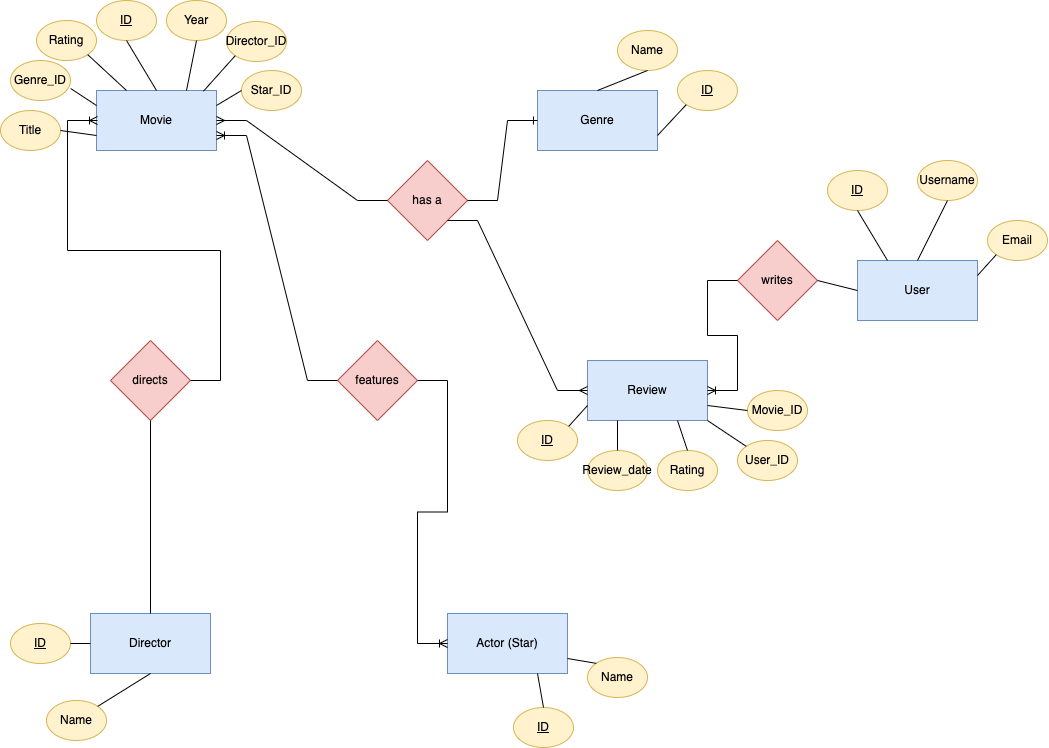

The diagram above was exported from draw.io. Its source (the exported page's mxGraphModel, read from the mxfile embedded in the PNG):
<mxGraphModel dx="1363" dy="914" grid="1" gridSize="10" guides="1" tooltips="1" connect="1" arrows="1" fold="1" page="1" pageScale="1" pageWidth="1169" pageHeight="827" math="0" shadow="0">
  <root>
    <mxCell id="0" />
    <mxCell id="1" parent="0" />
    <mxCell id="cIuFAU82zRCQEXXomgRY-1" value="Director" style="rounded=0;whiteSpace=wrap;html=1;fillColor=#dae8fc;strokeColor=#6c8ebf;" vertex="1" parent="1">
      <mxGeometry x="113" y="623" width="120" height="60" as="geometry" />
    </mxCell>
    <mxCell id="cIuFAU82zRCQEXXomgRY-2" value="Movie" style="rounded=0;whiteSpace=wrap;html=1;fillColor=#dae8fc;strokeColor=#6c8ebf;" vertex="1" parent="1">
      <mxGeometry x="119" y="100" width="120" height="60" as="geometry" />
    </mxCell>
    <mxCell id="cIuFAU82zRCQEXXomgRY-3" value="Actor (Star)" style="rounded=0;whiteSpace=wrap;html=1;fillColor=#dae8fc;strokeColor=#6c8ebf;" vertex="1" parent="1">
      <mxGeometry x="470" y="623" width="120" height="60" as="geometry" />
    </mxCell>
    <mxCell id="cIuFAU82zRCQEXXomgRY-4" value="Genre" style="rounded=0;whiteSpace=wrap;html=1;fillColor=#dae8fc;strokeColor=#6c8ebf;" vertex="1" parent="1">
      <mxGeometry x="560" y="100" width="120" height="60" as="geometry" />
    </mxCell>
    <mxCell id="cIuFAU82zRCQEXXomgRY-11" value="Genre_ID" style="ellipse;whiteSpace=wrap;html=1;fillColor=#fff2cc;strokeColor=#d6b656;" vertex="1" parent="1">
      <mxGeometry x="33" y="70" width="60" height="40" as="geometry" />
    </mxCell>
    <mxCell id="cIuFAU82zRCQEXXomgRY-12" value="&lt;u&gt;ID&lt;/u&gt;" style="ellipse;whiteSpace=wrap;html=1;fillColor=#fff2cc;strokeColor=#d6b656;" vertex="1" parent="1">
      <mxGeometry x="119" y="10" width="60" height="40" as="geometry" />
    </mxCell>
    <mxCell id="cIuFAU82zRCQEXXomgRY-13" value="Director_ID" style="ellipse;whiteSpace=wrap;html=1;fillColor=#fff2cc;strokeColor=#d6b656;" vertex="1" parent="1">
      <mxGeometry x="249" y="31" width="60" height="40" as="geometry" />
    </mxCell>
    <mxCell id="cIuFAU82zRCQEXXomgRY-14" value="Title" style="ellipse;whiteSpace=wrap;html=1;fillColor=#fff2cc;strokeColor=#d6b656;" vertex="1" parent="1">
      <mxGeometry x="23" y="120" width="60" height="40" as="geometry" />
    </mxCell>
    <mxCell id="cIuFAU82zRCQEXXomgRY-15" value="Rating" style="ellipse;whiteSpace=wrap;html=1;fillColor=#fff2cc;strokeColor=#d6b656;" vertex="1" parent="1">
      <mxGeometry x="59" y="30" width="60" height="40" as="geometry" />
    </mxCell>
    <mxCell id="cIuFAU82zRCQEXXomgRY-16" value="Year" style="ellipse;whiteSpace=wrap;html=1;fillColor=#fff2cc;strokeColor=#d6b656;" vertex="1" parent="1">
      <mxGeometry x="189" y="10" width="60" height="40" as="geometry" />
    </mxCell>
    <mxCell id="cIuFAU82zRCQEXXomgRY-17" value="Star_ID" style="ellipse;whiteSpace=wrap;html=1;fillColor=#fff2cc;strokeColor=#d6b656;" vertex="1" parent="1">
      <mxGeometry x="264" y="80" width="60" height="40" as="geometry" />
    </mxCell>
    <mxCell id="cIuFAU82zRCQEXXomgRY-19" value="Name" style="ellipse;whiteSpace=wrap;html=1;fillColor=#fff2cc;strokeColor=#d6b656;" vertex="1" parent="1">
      <mxGeometry x="640" y="40" width="60" height="40" as="geometry" />
    </mxCell>
    <mxCell id="cIuFAU82zRCQEXXomgRY-20" value="&lt;u&gt;ID&lt;/u&gt;" style="ellipse;whiteSpace=wrap;html=1;fillColor=#fff2cc;strokeColor=#d6b656;" vertex="1" parent="1">
      <mxGeometry x="700" y="80" width="60" height="40" as="geometry" />
    </mxCell>
    <mxCell id="cIuFAU82zRCQEXXomgRY-23" value="Name" style="ellipse;whiteSpace=wrap;html=1;fillColor=#fff2cc;strokeColor=#d6b656;" vertex="1" parent="1">
      <mxGeometry x="610" y="667" width="60" height="40" as="geometry" />
    </mxCell>
    <mxCell id="cIuFAU82zRCQEXXomgRY-24" value="&lt;u&gt;ID&lt;/u&gt;" style="ellipse;whiteSpace=wrap;html=1;fillColor=#fff2cc;strokeColor=#d6b656;" vertex="1" parent="1">
      <mxGeometry x="536" y="717" width="60" height="40" as="geometry" />
    </mxCell>
    <mxCell id="cIuFAU82zRCQEXXomgRY-25" value="Name" style="ellipse;whiteSpace=wrap;html=1;fillColor=#fff2cc;strokeColor=#d6b656;" vertex="1" parent="1">
      <mxGeometry x="69" y="710" width="60" height="40" as="geometry" />
    </mxCell>
    <mxCell id="cIuFAU82zRCQEXXomgRY-26" value="&lt;u&gt;ID&lt;/u&gt;" style="ellipse;whiteSpace=wrap;html=1;fillColor=#fff2cc;strokeColor=#d6b656;" vertex="1" parent="1">
      <mxGeometry x="33" y="633" width="60" height="40" as="geometry" />
    </mxCell>
    <mxCell id="cIuFAU82zRCQEXXomgRY-35" value="directs" style="rhombus;whiteSpace=wrap;html=1;fillColor=#f8cecc;strokeColor=#b85450;" vertex="1" parent="1">
      <mxGeometry x="133" y="350" width="80" height="80" as="geometry" />
    </mxCell>
    <mxCell id="cIuFAU82zRCQEXXomgRY-38" value="Review" style="rounded=0;whiteSpace=wrap;html=1;fillColor=#dae8fc;strokeColor=#6c8ebf;" vertex="1" parent="1">
      <mxGeometry x="610" y="370" width="120" height="60" as="geometry" />
    </mxCell>
    <mxCell id="cIuFAU82zRCQEXXomgRY-39" value="User" style="rounded=0;whiteSpace=wrap;html=1;fillColor=#dae8fc;strokeColor=#6c8ebf;" vertex="1" parent="1">
      <mxGeometry x="880" y="270" width="120" height="60" as="geometry" />
    </mxCell>
    <mxCell id="cIuFAU82zRCQEXXomgRY-40" value="Email" style="ellipse;whiteSpace=wrap;html=1;fillColor=#fff2cc;strokeColor=#d6b656;" vertex="1" parent="1">
      <mxGeometry x="1010" y="230" width="60" height="40" as="geometry" />
    </mxCell>
    <mxCell id="cIuFAU82zRCQEXXomgRY-41" value="Username" style="ellipse;whiteSpace=wrap;html=1;fillColor=#fff2cc;strokeColor=#d6b656;" vertex="1" parent="1">
      <mxGeometry x="940" y="170" width="60" height="40" as="geometry" />
    </mxCell>
    <mxCell id="cIuFAU82zRCQEXXomgRY-42" value="&lt;u&gt;ID&lt;/u&gt;" style="ellipse;whiteSpace=wrap;html=1;fillColor=#fff2cc;strokeColor=#d6b656;" vertex="1" parent="1">
      <mxGeometry x="850" y="180" width="60" height="40" as="geometry" />
    </mxCell>
    <mxCell id="cIuFAU82zRCQEXXomgRY-43" value="&lt;u&gt;ID&lt;/u&gt;" style="ellipse;whiteSpace=wrap;html=1;fillColor=#fff2cc;strokeColor=#d6b656;" vertex="1" parent="1">
      <mxGeometry x="540" y="430" width="60" height="40" as="geometry" />
    </mxCell>
    <mxCell id="cIuFAU82zRCQEXXomgRY-44" value="Review_date" style="ellipse;whiteSpace=wrap;html=1;fillColor=#fff2cc;strokeColor=#d6b656;" vertex="1" parent="1">
      <mxGeometry x="610" y="460" width="60" height="40" as="geometry" />
    </mxCell>
    <mxCell id="cIuFAU82zRCQEXXomgRY-45" value="Rating" style="ellipse;whiteSpace=wrap;html=1;fillColor=#fff2cc;strokeColor=#d6b656;" vertex="1" parent="1">
      <mxGeometry x="680" y="460" width="60" height="40" as="geometry" />
    </mxCell>
    <mxCell id="cIuFAU82zRCQEXXomgRY-46" value="User_ID" style="ellipse;whiteSpace=wrap;html=1;fillColor=#fff2cc;strokeColor=#d6b656;" vertex="1" parent="1">
      <mxGeometry x="760" y="450" width="60" height="40" as="geometry" />
    </mxCell>
    <mxCell id="cIuFAU82zRCQEXXomgRY-47" value="Movie_ID" style="ellipse;whiteSpace=wrap;html=1;fillColor=#fff2cc;strokeColor=#d6b656;" vertex="1" parent="1">
      <mxGeometry x="770" y="400" width="60" height="40" as="geometry" />
    </mxCell>
    <mxCell id="cIuFAU82zRCQEXXomgRY-49" value="has a" style="rhombus;whiteSpace=wrap;html=1;fillColor=#f8cecc;strokeColor=#b85450;" vertex="1" parent="1">
      <mxGeometry x="410" y="170" width="80" height="80" as="geometry" />
    </mxCell>
    <mxCell id="cIuFAU82zRCQEXXomgRY-50" value="writes" style="rhombus;whiteSpace=wrap;html=1;fillColor=#f8cecc;strokeColor=#b85450;" vertex="1" parent="1">
      <mxGeometry x="760" y="250" width="80" height="80" as="geometry" />
    </mxCell>
    <mxCell id="cIuFAU82zRCQEXXomgRY-51" value="features" style="rhombus;whiteSpace=wrap;html=1;fillColor=#f8cecc;strokeColor=#b85450;" vertex="1" parent="1">
      <mxGeometry x="360" y="350" width="80" height="80" as="geometry" />
    </mxCell>
    <mxCell id="cIuFAU82zRCQEXXomgRY-55" value="" style="endArrow=none;html=1;rounded=0;entryX=0.5;entryY=1;entryDx=0;entryDy=0;exitX=0.5;exitY=0;exitDx=0;exitDy=0;" edge="1" parent="1" source="cIuFAU82zRCQEXXomgRY-1" target="cIuFAU82zRCQEXXomgRY-35">
      <mxGeometry width="50" height="50" relative="1" as="geometry">
        <mxPoint x="720" y="430" as="sourcePoint" />
        <mxPoint x="770" y="380" as="targetPoint" />
      </mxGeometry>
    </mxCell>
    <mxCell id="cIuFAU82zRCQEXXomgRY-57" value="" style="edgeStyle=entityRelationEdgeStyle;fontSize=12;html=1;endArrow=ERoneToMany;rounded=0;" edge="1" parent="1" source="cIuFAU82zRCQEXXomgRY-35">
      <mxGeometry width="100" height="100" relative="1" as="geometry">
        <mxPoint x="142.5" y="330" as="sourcePoint" />
        <mxPoint x="120" y="130" as="targetPoint" />
        <Array as="points">
          <mxPoint x="179.5" y="200" />
          <mxPoint x="119.5" y="170" />
          <mxPoint x="280" y="200" />
        </Array>
      </mxGeometry>
    </mxCell>
    <mxCell id="cIuFAU82zRCQEXXomgRY-60" value="" style="edgeStyle=entityRelationEdgeStyle;fontSize=12;html=1;endArrow=ERmany;rounded=0;entryX=1;entryY=0.5;entryDx=0;entryDy=0;exitX=0;exitY=0.5;exitDx=0;exitDy=0;" edge="1" parent="1" source="cIuFAU82zRCQEXXomgRY-49" target="cIuFAU82zRCQEXXomgRY-2">
      <mxGeometry width="100" height="100" relative="1" as="geometry">
        <mxPoint x="490" y="240" as="sourcePoint" />
        <mxPoint x="320" y="160" as="targetPoint" />
      </mxGeometry>
    </mxCell>
    <mxCell id="cIuFAU82zRCQEXXomgRY-61" value="" style="edgeStyle=entityRelationEdgeStyle;fontSize=12;html=1;endArrow=ERone;endFill=1;rounded=0;entryX=0;entryY=0.5;entryDx=0;entryDy=0;exitX=1;exitY=0.5;exitDx=0;exitDy=0;" edge="1" parent="1" source="cIuFAU82zRCQEXXomgRY-49" target="cIuFAU82zRCQEXXomgRY-4">
      <mxGeometry width="100" height="100" relative="1" as="geometry">
        <mxPoint x="360" y="330" as="sourcePoint" />
        <mxPoint x="460" y="230" as="targetPoint" />
      </mxGeometry>
    </mxCell>
    <mxCell id="cIuFAU82zRCQEXXomgRY-62" value="" style="edgeStyle=entityRelationEdgeStyle;fontSize=12;html=1;endArrow=ERoneToMany;rounded=0;entryX=1;entryY=0.75;entryDx=0;entryDy=0;" edge="1" parent="1" source="cIuFAU82zRCQEXXomgRY-51" target="cIuFAU82zRCQEXXomgRY-2">
      <mxGeometry width="100" height="100" relative="1" as="geometry">
        <mxPoint x="430" y="430" as="sourcePoint" />
        <mxPoint x="530" y="330" as="targetPoint" />
      </mxGeometry>
    </mxCell>
    <mxCell id="cIuFAU82zRCQEXXomgRY-63" value="" style="edgeStyle=entityRelationEdgeStyle;fontSize=12;html=1;endArrow=ERoneToMany;rounded=0;exitX=1;exitY=0.5;exitDx=0;exitDy=0;entryX=0;entryY=0.5;entryDx=0;entryDy=0;" edge="1" parent="1" source="cIuFAU82zRCQEXXomgRY-51" target="cIuFAU82zRCQEXXomgRY-3">
      <mxGeometry width="100" height="100" relative="1" as="geometry">
        <mxPoint x="430" y="430" as="sourcePoint" />
        <mxPoint x="530" y="330" as="targetPoint" />
      </mxGeometry>
    </mxCell>
    <mxCell id="cIuFAU82zRCQEXXomgRY-64" value="" style="edgeStyle=entityRelationEdgeStyle;fontSize=12;html=1;endArrow=ERmany;rounded=0;entryX=0;entryY=0.5;entryDx=0;entryDy=0;" edge="1" parent="1" target="cIuFAU82zRCQEXXomgRY-38">
      <mxGeometry width="100" height="100" relative="1" as="geometry">
        <mxPoint x="470" y="230" as="sourcePoint" />
        <mxPoint x="590" y="360" as="targetPoint" />
      </mxGeometry>
    </mxCell>
    <mxCell id="cIuFAU82zRCQEXXomgRY-65" value="" style="endArrow=none;html=1;rounded=0;entryX=0;entryY=0.5;entryDx=0;entryDy=0;exitX=1;exitY=0.5;exitDx=0;exitDy=0;" edge="1" parent="1" source="cIuFAU82zRCQEXXomgRY-50" target="cIuFAU82zRCQEXXomgRY-39">
      <mxGeometry relative="1" as="geometry">
        <mxPoint x="460" y="410" as="sourcePoint" />
        <mxPoint x="620" y="410" as="targetPoint" />
      </mxGeometry>
    </mxCell>
    <mxCell id="cIuFAU82zRCQEXXomgRY-67" value="" style="edgeStyle=entityRelationEdgeStyle;fontSize=12;html=1;endArrow=ERoneToMany;rounded=0;exitX=0;exitY=0.5;exitDx=0;exitDy=0;" edge="1" parent="1" source="cIuFAU82zRCQEXXomgRY-50" target="cIuFAU82zRCQEXXomgRY-38">
      <mxGeometry width="100" height="100" relative="1" as="geometry">
        <mxPoint x="620" y="240" as="sourcePoint" />
        <mxPoint x="780" y="380" as="targetPoint" />
      </mxGeometry>
    </mxCell>
    <mxCell id="cIuFAU82zRCQEXXomgRY-68" value="" style="endArrow=none;html=1;rounded=0;exitX=1;exitY=0.5;exitDx=0;exitDy=0;entryX=0;entryY=0.75;entryDx=0;entryDy=0;" edge="1" parent="1" source="cIuFAU82zRCQEXXomgRY-14" target="cIuFAU82zRCQEXXomgRY-2">
      <mxGeometry relative="1" as="geometry">
        <mxPoint x="350" y="250" as="sourcePoint" />
        <mxPoint x="510" y="250" as="targetPoint" />
      </mxGeometry>
    </mxCell>
    <mxCell id="cIuFAU82zRCQEXXomgRY-69" value="" style="endArrow=none;html=1;rounded=0;exitX=1.003;exitY=0.7;exitDx=0;exitDy=0;exitPerimeter=0;entryX=0;entryY=0.25;entryDx=0;entryDy=0;" edge="1" parent="1" source="cIuFAU82zRCQEXXomgRY-11" target="cIuFAU82zRCQEXXomgRY-2">
      <mxGeometry relative="1" as="geometry">
        <mxPoint x="350" y="250" as="sourcePoint" />
        <mxPoint x="510" y="250" as="targetPoint" />
      </mxGeometry>
    </mxCell>
    <mxCell id="cIuFAU82zRCQEXXomgRY-70" value="" style="endArrow=none;html=1;rounded=0;exitX=1;exitY=1;exitDx=0;exitDy=0;entryX=0.25;entryY=0;entryDx=0;entryDy=0;" edge="1" parent="1" source="cIuFAU82zRCQEXXomgRY-15" target="cIuFAU82zRCQEXXomgRY-2">
      <mxGeometry relative="1" as="geometry">
        <mxPoint x="350" y="250" as="sourcePoint" />
        <mxPoint x="510" y="250" as="targetPoint" />
      </mxGeometry>
    </mxCell>
    <mxCell id="cIuFAU82zRCQEXXomgRY-71" value="" style="endArrow=none;html=1;rounded=0;exitX=0.5;exitY=1;exitDx=0;exitDy=0;entryX=0.5;entryY=0;entryDx=0;entryDy=0;" edge="1" parent="1" source="cIuFAU82zRCQEXXomgRY-12" target="cIuFAU82zRCQEXXomgRY-2">
      <mxGeometry relative="1" as="geometry">
        <mxPoint x="350" y="250" as="sourcePoint" />
        <mxPoint x="510" y="250" as="targetPoint" />
      </mxGeometry>
    </mxCell>
    <mxCell id="cIuFAU82zRCQEXXomgRY-72" value="" style="endArrow=none;html=1;rounded=0;exitX=0.5;exitY=1;exitDx=0;exitDy=0;entryX=0.75;entryY=0;entryDx=0;entryDy=0;" edge="1" parent="1" source="cIuFAU82zRCQEXXomgRY-16" target="cIuFAU82zRCQEXXomgRY-2">
      <mxGeometry relative="1" as="geometry">
        <mxPoint x="350" y="250" as="sourcePoint" />
        <mxPoint x="510" y="250" as="targetPoint" />
      </mxGeometry>
    </mxCell>
    <mxCell id="cIuFAU82zRCQEXXomgRY-73" value="" style="endArrow=none;html=1;rounded=0;exitX=0;exitY=1;exitDx=0;exitDy=0;entryX=0.891;entryY=0.012;entryDx=0;entryDy=0;entryPerimeter=0;" edge="1" parent="1" source="cIuFAU82zRCQEXXomgRY-13" target="cIuFAU82zRCQEXXomgRY-2">
      <mxGeometry relative="1" as="geometry">
        <mxPoint x="350" y="250" as="sourcePoint" />
        <mxPoint x="510" y="250" as="targetPoint" />
      </mxGeometry>
    </mxCell>
    <mxCell id="cIuFAU82zRCQEXXomgRY-74" value="" style="endArrow=none;html=1;rounded=0;exitX=0;exitY=0.5;exitDx=0;exitDy=0;entryX=1;entryY=0.25;entryDx=0;entryDy=0;" edge="1" parent="1" source="cIuFAU82zRCQEXXomgRY-17" target="cIuFAU82zRCQEXXomgRY-2">
      <mxGeometry relative="1" as="geometry">
        <mxPoint x="350" y="250" as="sourcePoint" />
        <mxPoint x="510" y="250" as="targetPoint" />
      </mxGeometry>
    </mxCell>
    <mxCell id="cIuFAU82zRCQEXXomgRY-75" value="" style="endArrow=none;html=1;rounded=0;exitX=1;exitY=0.5;exitDx=0;exitDy=0;entryX=0;entryY=0.5;entryDx=0;entryDy=0;" edge="1" parent="1" source="cIuFAU82zRCQEXXomgRY-26" target="cIuFAU82zRCQEXXomgRY-1">
      <mxGeometry relative="1" as="geometry">
        <mxPoint x="350" y="630" as="sourcePoint" />
        <mxPoint x="510" y="630" as="targetPoint" />
      </mxGeometry>
    </mxCell>
    <mxCell id="cIuFAU82zRCQEXXomgRY-76" value="" style="endArrow=none;html=1;rounded=0;exitX=1;exitY=0;exitDx=0;exitDy=0;entryX=0.5;entryY=1;entryDx=0;entryDy=0;" edge="1" parent="1" source="cIuFAU82zRCQEXXomgRY-25" target="cIuFAU82zRCQEXXomgRY-1">
      <mxGeometry relative="1" as="geometry">
        <mxPoint x="350" y="630" as="sourcePoint" />
        <mxPoint x="510" y="630" as="targetPoint" />
      </mxGeometry>
    </mxCell>
    <mxCell id="cIuFAU82zRCQEXXomgRY-77" value="" style="endArrow=none;html=1;rounded=0;exitX=0.75;exitY=1;exitDx=0;exitDy=0;entryX=0.5;entryY=0;entryDx=0;entryDy=0;" edge="1" parent="1" source="cIuFAU82zRCQEXXomgRY-3" target="cIuFAU82zRCQEXXomgRY-24">
      <mxGeometry relative="1" as="geometry">
        <mxPoint x="350" y="630" as="sourcePoint" />
        <mxPoint x="510" y="630" as="targetPoint" />
      </mxGeometry>
    </mxCell>
    <mxCell id="cIuFAU82zRCQEXXomgRY-78" value="" style="endArrow=none;html=1;rounded=0;exitX=0;exitY=0;exitDx=0;exitDy=0;entryX=1;entryY=0.75;entryDx=0;entryDy=0;" edge="1" parent="1" source="cIuFAU82zRCQEXXomgRY-23" target="cIuFAU82zRCQEXXomgRY-3">
      <mxGeometry relative="1" as="geometry">
        <mxPoint x="350" y="630" as="sourcePoint" />
        <mxPoint x="510" y="630" as="targetPoint" />
      </mxGeometry>
    </mxCell>
    <mxCell id="cIuFAU82zRCQEXXomgRY-79" value="" style="endArrow=none;html=1;rounded=0;exitX=1;exitY=0;exitDx=0;exitDy=0;entryX=0;entryY=0.75;entryDx=0;entryDy=0;" edge="1" parent="1" source="cIuFAU82zRCQEXXomgRY-43" target="cIuFAU82zRCQEXXomgRY-38">
      <mxGeometry relative="1" as="geometry">
        <mxPoint x="610" y="480" as="sourcePoint" />
        <mxPoint x="770" y="480" as="targetPoint" />
      </mxGeometry>
    </mxCell>
    <mxCell id="cIuFAU82zRCQEXXomgRY-80" value="" style="endArrow=none;html=1;rounded=0;exitX=0.5;exitY=0;exitDx=0;exitDy=0;entryX=0.25;entryY=1;entryDx=0;entryDy=0;" edge="1" parent="1" source="cIuFAU82zRCQEXXomgRY-44" target="cIuFAU82zRCQEXXomgRY-38">
      <mxGeometry relative="1" as="geometry">
        <mxPoint x="610" y="480" as="sourcePoint" />
        <mxPoint x="770" y="480" as="targetPoint" />
      </mxGeometry>
    </mxCell>
    <mxCell id="cIuFAU82zRCQEXXomgRY-81" value="" style="endArrow=none;html=1;rounded=0;exitX=0.5;exitY=0;exitDx=0;exitDy=0;entryX=0.75;entryY=1;entryDx=0;entryDy=0;" edge="1" parent="1" source="cIuFAU82zRCQEXXomgRY-45" target="cIuFAU82zRCQEXXomgRY-38">
      <mxGeometry relative="1" as="geometry">
        <mxPoint x="610" y="480" as="sourcePoint" />
        <mxPoint x="770" y="480" as="targetPoint" />
      </mxGeometry>
    </mxCell>
    <mxCell id="cIuFAU82zRCQEXXomgRY-82" value="" style="endArrow=none;html=1;rounded=0;entryX=1;entryY=1;entryDx=0;entryDy=0;" edge="1" parent="1" source="cIuFAU82zRCQEXXomgRY-46" target="cIuFAU82zRCQEXXomgRY-38">
      <mxGeometry relative="1" as="geometry">
        <mxPoint x="610" y="480" as="sourcePoint" />
        <mxPoint x="770" y="480" as="targetPoint" />
      </mxGeometry>
    </mxCell>
    <mxCell id="cIuFAU82zRCQEXXomgRY-83" value="" style="endArrow=none;html=1;rounded=0;exitX=1;exitY=0.75;exitDx=0;exitDy=0;entryX=0;entryY=0.5;entryDx=0;entryDy=0;" edge="1" parent="1" source="cIuFAU82zRCQEXXomgRY-38" target="cIuFAU82zRCQEXXomgRY-47">
      <mxGeometry relative="1" as="geometry">
        <mxPoint x="610" y="480" as="sourcePoint" />
        <mxPoint x="770" y="480" as="targetPoint" />
      </mxGeometry>
    </mxCell>
    <mxCell id="cIuFAU82zRCQEXXomgRY-84" value="" style="endArrow=none;html=1;rounded=0;exitX=0.5;exitY=1;exitDx=0;exitDy=0;entryX=0.5;entryY=0;entryDx=0;entryDy=0;" edge="1" parent="1" source="cIuFAU82zRCQEXXomgRY-19" target="cIuFAU82zRCQEXXomgRY-4">
      <mxGeometry relative="1" as="geometry">
        <mxPoint x="660" y="300" as="sourcePoint" />
        <mxPoint x="820" y="300" as="targetPoint" />
      </mxGeometry>
    </mxCell>
    <mxCell id="cIuFAU82zRCQEXXomgRY-85" value="" style="endArrow=none;html=1;rounded=0;exitX=0;exitY=1;exitDx=0;exitDy=0;entryX=1;entryY=0.75;entryDx=0;entryDy=0;" edge="1" parent="1" source="cIuFAU82zRCQEXXomgRY-20" target="cIuFAU82zRCQEXXomgRY-4">
      <mxGeometry relative="1" as="geometry">
        <mxPoint x="660" y="300" as="sourcePoint" />
        <mxPoint x="820" y="300" as="targetPoint" />
      </mxGeometry>
    </mxCell>
    <mxCell id="cIuFAU82zRCQEXXomgRY-86" value="" style="endArrow=none;html=1;rounded=0;exitX=0.5;exitY=1;exitDx=0;exitDy=0;entryX=0.25;entryY=0;entryDx=0;entryDy=0;" edge="1" parent="1" source="cIuFAU82zRCQEXXomgRY-42" target="cIuFAU82zRCQEXXomgRY-39">
      <mxGeometry relative="1" as="geometry">
        <mxPoint x="660" y="300" as="sourcePoint" />
        <mxPoint x="820" y="300" as="targetPoint" />
      </mxGeometry>
    </mxCell>
    <mxCell id="cIuFAU82zRCQEXXomgRY-87" value="" style="endArrow=none;html=1;rounded=0;exitX=0.5;exitY=1;exitDx=0;exitDy=0;entryX=0.5;entryY=0;entryDx=0;entryDy=0;" edge="1" parent="1" source="cIuFAU82zRCQEXXomgRY-41" target="cIuFAU82zRCQEXXomgRY-39">
      <mxGeometry relative="1" as="geometry">
        <mxPoint x="660" y="300" as="sourcePoint" />
        <mxPoint x="820" y="300" as="targetPoint" />
      </mxGeometry>
    </mxCell>
    <mxCell id="cIuFAU82zRCQEXXomgRY-88" value="" style="endArrow=none;html=1;rounded=0;exitX=0;exitY=1;exitDx=0;exitDy=0;entryX=1;entryY=0.25;entryDx=0;entryDy=0;" edge="1" parent="1" source="cIuFAU82zRCQEXXomgRY-40" target="cIuFAU82zRCQEXXomgRY-39">
      <mxGeometry relative="1" as="geometry">
        <mxPoint x="660" y="300" as="sourcePoint" />
        <mxPoint x="820" y="300" as="targetPoint" />
      </mxGeometry>
    </mxCell>
  </root>
</mxGraphModel>